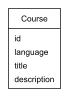

The diagram above was rendered by PlantUML. Its source (embedded in the PNG):
@startuml
' Put global PlantUML commands here (e.g., !theme or skinparam)
!include https://raw.githubusercontent.com/fredoslav2004/MinimalThemePUML/refs/heads/main/minimal-theme.puml
scale 3

scale 0.6
class Course
{
    id
    language
    title
    description
}
@enduml